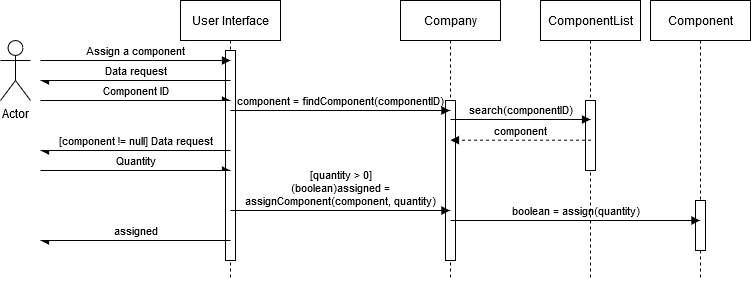

The diagram above was exported from draw.io. Its source (the exported page's mxGraphModel, read from the mxfile embedded in the PNG):
<mxGraphModel dx="981" dy="561" grid="1" gridSize="10" guides="1" tooltips="1" connect="1" arrows="1" fold="1" page="1" pageScale="1" pageWidth="850" pageHeight="1100" math="0" shadow="0">
  <root>
    <mxCell id="0" />
    <mxCell id="1" parent="0" />
    <mxCell id="XqSXy6HcLHkcVm8P5ofb-1" value="Actor" style="shape=umlActor;verticalLabelPosition=bottom;verticalAlign=top;html=1;fillColor=none;" vertex="1" parent="1">
      <mxGeometry x="440" y="470" width="30" height="60" as="geometry" />
    </mxCell>
    <mxCell id="XqSXy6HcLHkcVm8P5ofb-2" value="Company" style="shape=umlLifeline;perimeter=lifelinePerimeter;whiteSpace=wrap;html=1;container=1;collapsible=0;recursiveResize=0;outlineConnect=0;fillColor=none;" vertex="1" parent="1">
      <mxGeometry x="840" y="430" width="100" height="280" as="geometry" />
    </mxCell>
    <mxCell id="XqSXy6HcLHkcVm8P5ofb-3" value="" style="html=1;points=[];perimeter=orthogonalPerimeter;fontFamily=Helvetica;" vertex="1" parent="XqSXy6HcLHkcVm8P5ofb-2">
      <mxGeometry x="45" y="100" width="10" height="160" as="geometry" />
    </mxCell>
    <mxCell id="XqSXy6HcLHkcVm8P5ofb-4" value="ComponentList" style="shape=umlLifeline;perimeter=lifelinePerimeter;whiteSpace=wrap;html=1;container=1;collapsible=0;recursiveResize=0;outlineConnect=0;fillColor=none;" vertex="1" parent="1">
      <mxGeometry x="980" y="430" width="100" height="280" as="geometry" />
    </mxCell>
    <mxCell id="XqSXy6HcLHkcVm8P5ofb-5" value="" style="html=1;points=[];perimeter=orthogonalPerimeter;fontFamily=Helvetica;" vertex="1" parent="XqSXy6HcLHkcVm8P5ofb-4">
      <mxGeometry x="45" y="100" width="10" height="70" as="geometry" />
    </mxCell>
    <mxCell id="XqSXy6HcLHkcVm8P5ofb-7" value="User Interface" style="shape=umlLifeline;perimeter=lifelinePerimeter;whiteSpace=wrap;html=1;container=1;collapsible=0;recursiveResize=0;outlineConnect=0;" vertex="1" parent="1">
      <mxGeometry x="620" y="430" width="100" height="280" as="geometry" />
    </mxCell>
    <mxCell id="XqSXy6HcLHkcVm8P5ofb-8" value="" style="html=1;points=[];perimeter=orthogonalPerimeter;" vertex="1" parent="XqSXy6HcLHkcVm8P5ofb-7">
      <mxGeometry x="45" y="50" width="10" height="210" as="geometry" />
    </mxCell>
    <mxCell id="XqSXy6HcLHkcVm8P5ofb-9" value="Assign a component" style="html=1;verticalAlign=bottom;startArrow=none;startFill=0;endArrow=block;startSize=8;fontFamily=Helvetica;labelBackgroundColor=none;" edge="1" parent="1">
      <mxGeometry width="60" relative="1" as="geometry">
        <mxPoint x="480" y="490" as="sourcePoint" />
        <mxPoint x="670" y="490" as="targetPoint" />
      </mxGeometry>
    </mxCell>
    <mxCell id="XqSXy6HcLHkcVm8P5ofb-10" value="Component ID" style="html=1;verticalAlign=bottom;endArrow=async;fontFamily=Helvetica;endFill=1;labelBackgroundColor=none;" edge="1" parent="1">
      <mxGeometry width="80" relative="1" as="geometry">
        <mxPoint x="480" y="530" as="sourcePoint" />
        <mxPoint x="670" y="530" as="targetPoint" />
      </mxGeometry>
    </mxCell>
    <mxCell id="XqSXy6HcLHkcVm8P5ofb-11" value="Data request" style="html=1;verticalAlign=bottom;endArrow=async;fontFamily=Helvetica;endFill=1;labelBackgroundColor=none;" edge="1" parent="1">
      <mxGeometry width="80" relative="1" as="geometry">
        <mxPoint x="670" y="510" as="sourcePoint" />
        <mxPoint x="480" y="510" as="targetPoint" />
      </mxGeometry>
    </mxCell>
    <mxCell id="XqSXy6HcLHkcVm8P5ofb-12" value="assigned" style="html=1;verticalAlign=bottom;endArrow=async;fontFamily=Helvetica;endFill=1;labelBackgroundColor=none;" edge="1" parent="1">
      <mxGeometry width="80" relative="1" as="geometry">
        <mxPoint x="670" y="670" as="sourcePoint" />
        <mxPoint x="480" y="670" as="targetPoint" />
      </mxGeometry>
    </mxCell>
    <mxCell id="XqSXy6HcLHkcVm8P5ofb-20" value="component = findComponent(componentID)" style="html=1;verticalAlign=bottom;endArrow=block;fontFamily=Helvetica;labelBackgroundColor=none;" edge="1" parent="1" target="XqSXy6HcLHkcVm8P5ofb-2">
      <mxGeometry width="80" relative="1" as="geometry">
        <mxPoint x="670" y="540" as="sourcePoint" />
        <mxPoint x="860" y="540" as="targetPoint" />
      </mxGeometry>
    </mxCell>
    <mxCell id="XqSXy6HcLHkcVm8P5ofb-21" value="search(componentID)" style="html=1;verticalAlign=bottom;endArrow=block;fontFamily=Helvetica;labelBackgroundColor=none;" edge="1" parent="1">
      <mxGeometry width="80" relative="1" as="geometry">
        <mxPoint x="890" y="549" as="sourcePoint" />
        <mxPoint x="1030" y="549" as="targetPoint" />
      </mxGeometry>
    </mxCell>
    <mxCell id="XqSXy6HcLHkcVm8P5ofb-22" value="component" style="html=1;verticalAlign=bottom;endArrow=block;fontFamily=Helvetica;dashed=1;labelBackgroundColor=none;" edge="1" parent="1">
      <mxGeometry width="80" relative="1" as="geometry">
        <mxPoint x="1030.5" y="569.66" as="sourcePoint" />
        <mxPoint x="890" y="569.66" as="targetPoint" />
      </mxGeometry>
    </mxCell>
    <mxCell id="XqSXy6HcLHkcVm8P5ofb-23" value="&lt;div&gt;[component != null] Data request&lt;/div&gt;" style="html=1;verticalAlign=bottom;endArrow=async;fontFamily=Helvetica;endFill=1;labelBackgroundColor=none;" edge="1" parent="1">
      <mxGeometry width="80" relative="1" as="geometry">
        <mxPoint x="670" y="580" as="sourcePoint" />
        <mxPoint x="480" y="580" as="targetPoint" />
      </mxGeometry>
    </mxCell>
    <mxCell id="XqSXy6HcLHkcVm8P5ofb-24" value="Quantity" style="html=1;verticalAlign=bottom;endArrow=async;fontFamily=Helvetica;endFill=1;labelBackgroundColor=none;" edge="1" parent="1">
      <mxGeometry width="80" relative="1" as="geometry">
        <mxPoint x="480" y="600" as="sourcePoint" />
        <mxPoint x="670" y="600" as="targetPoint" />
      </mxGeometry>
    </mxCell>
    <mxCell id="XqSXy6HcLHkcVm8P5ofb-25" value="&lt;div&gt;[quantity &amp;gt; 0]&lt;/div&gt;&lt;div&gt;(boolean)assigned = &lt;br&gt;&lt;/div&gt;&lt;div&gt;assignComponent(component, quantity)&lt;/div&gt;" style="html=1;verticalAlign=bottom;endArrow=block;fontFamily=Helvetica;labelBackgroundColor=none;" edge="1" parent="1">
      <mxGeometry width="80" relative="1" as="geometry">
        <mxPoint x="670" y="640" as="sourcePoint" />
        <mxPoint x="889.5" y="640" as="targetPoint" />
      </mxGeometry>
    </mxCell>
    <mxCell id="XqSXy6HcLHkcVm8P5ofb-26" value="Component" style="shape=umlLifeline;perimeter=lifelinePerimeter;whiteSpace=wrap;html=1;container=1;collapsible=0;recursiveResize=0;outlineConnect=0;" vertex="1" parent="1">
      <mxGeometry x="1090" y="430" width="100" height="280" as="geometry" />
    </mxCell>
    <mxCell id="XqSXy6HcLHkcVm8P5ofb-27" value="" style="html=1;points=[];perimeter=orthogonalPerimeter;" vertex="1" parent="XqSXy6HcLHkcVm8P5ofb-26">
      <mxGeometry x="45" y="200" width="10" height="50" as="geometry" />
    </mxCell>
    <mxCell id="XqSXy6HcLHkcVm8P5ofb-28" value="boolean = assign(quantity)" style="html=1;verticalAlign=bottom;endArrow=block;fontFamily=Helvetica;labelBackgroundColor=none;" edge="1" parent="1" target="XqSXy6HcLHkcVm8P5ofb-26">
      <mxGeometry width="80" relative="1" as="geometry">
        <mxPoint x="890" y="650" as="sourcePoint" />
        <mxPoint x="1030" y="650" as="targetPoint" />
      </mxGeometry>
    </mxCell>
  </root>
</mxGraphModel>